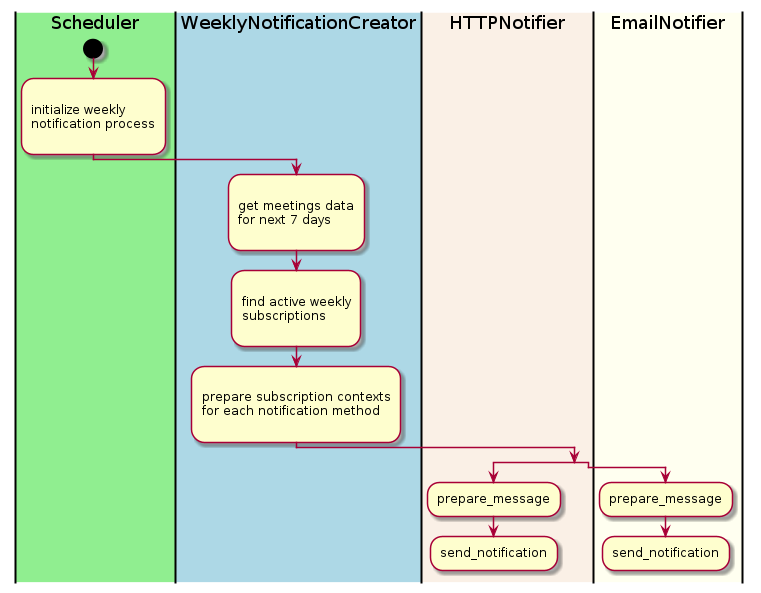

The diagram above was rendered by PlantUML. Its source (embedded in the PNG):
@startuml
|#lightgreen|Scheduler|
start
:
initialize weekly
notification process
;
|#lightblue|WeeklyNotificationCreator|
:
get meetings data
for next 7 days
;
:
find active weekly
subscriptions
;
:
prepare subscription contexts
for each notification method
;
split
  |#linen|HTTPNotifier|
  :prepare_message;
  :send_notification;
  kill
split again
  |#ivory|EmailNotifier|
  :prepare_message;
  :send_notification;
  detach
end split

@enduml